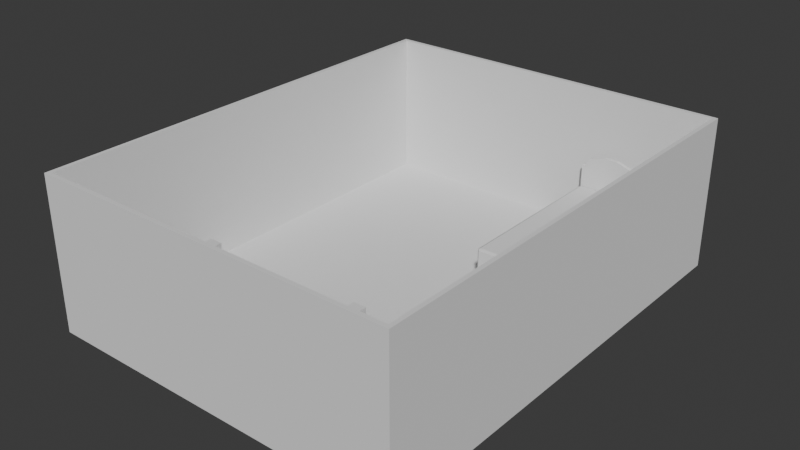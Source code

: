 # Source: Room.blend  (saved by Blender 5.2.45; exported with 4.5.12 LTS)
import bpy
from mathutils import Matrix  # noqa: F401  (used for matrix-valued properties, if any)

bpy.ops.wm.read_factory_settings(use_empty=True)
scene = bpy.context.scene
scene.name = 'Scene'

# ---- collections
col_collection = bpy.data.collections.new('Collection'); scene.collection.children.link(col_collection)

# ---- world
world_world = bpy.data.worlds.new('World'); scene.world = world_world
world_world.use_nodes = True; world_world.node_tree.nodes.clear()
_N = world_world.node_tree.nodes; _L = world_world.node_tree.links
n0 = _N.new('ShaderNodeOutputWorld'); n0.name = 'World Output'; n0.location = (200, 100)
n1 = _N.new('ShaderNodeBackground'); n1.name = 'Background'; n1.location = (-200, 100)
n1.inputs[0].default_value = (0.05088, 0.05088, 0.05088, 1.0)
_L.new(n1.outputs[0], n0.inputs[0])
n0.is_active_output = True
world_world.color = (0.05088, 0.05088, 0.05088)
world_world.sun_shadow_jitter_overblur = 0.0

# ---- meshes
me_cube_001 = bpy.data.meshes.new('Cube.001')
me_cube_001.from_pydata([(-4.651, -5.445, -0.1), (-4.651, -5.445, 0.1), (-4.651, 10.0, -0.1), (-4.651, 10.0, 0.1), (7.57, -5.445, -0.1), (7.57, -5.445, 0.1), (7.57, 10.0, -0.1), (7.57, 10.0, 0.1), (-4.793, 10.14, -0.1), (-4.793, -5.587, -0.1), (-4.793, -5.587, 0.1), (-4.793, 10.14, 0.1), (7.712, 10.14, -0.1), (7.712, 10.14, 0.1), (7.712, -5.587, -0.1), (7.712, -5.587, 0.1), (-4.793, 10.14, 5.1), (-4.651, 10.0, 5.1), (-4.651, -5.445, 5.1), (7.57, 10.0, 5.1), (7.712, 10.14, 5.1), (7.57, -5.445, 5.1), (-4.793, -5.587, 5.1), (7.712, -5.587, 5.1)], [], [(7, 5, 21, 19), (0, 4, 14, 9), (10, 15, 23, 22), (4, 6, 12, 14), (2, 6, 4, 0), (7, 3, 1, 5), (9, 10, 11, 8), (8, 11, 13, 12), (12, 13, 15, 14), (14, 15, 10, 9), (6, 2, 8, 12), (11, 10, 22, 16), (3, 7, 19, 17), (2, 0, 9, 8), (19, 21, 23, 20), (17, 19, 20, 16), (18, 17, 16, 22), (21, 18, 22, 23), (13, 11, 16, 20), (1, 3, 17, 18), (5, 1, 18, 21), (15, 13, 20, 23)])
_uv = me_cube_001.uv_layers.new(name='UVMap')
_uv.uv.foreach_set('vector', [0.625, 0.5, 0.625, 0.75, 0.625, 0.75, 0.625, 0.5, 0.125, 0.75, 0.375, 0.75, 0.375, 0.75, 0.125, 0.75, 0.625, 1.0, 0.625, 0.75, 0.625, 0.75, 0.625, 1.0, 0.375, 0.75, 0.375, 0.5, 0.375, 0.5, 0.375, 0.75, 0.125, 0.5, 0.375, 0.5, 0.375, 0.75, 0.125, 0.75, 0.625, 0.5, 0.875, 0.5, 0.875, 0.75, 0.625, 0.75, 0.375, 0.0, 0.625, 0.0, 0.625, 0.25, 0.375, 0.25, 0.375, 0.25, 0.625, 0.25, 0.625, 0.5, 0.375, 0.5, 0.375, 0.5, 0.625, 0.5, 0.625, 0.75, 0.375, 0.75, 0.375, 0.75, 0.625, 0.75, 0.625, 1.0, 0.375, 1.0, 0.375, 0.5, 0.125, 0.5, 0.125, 0.5, 0.375, 0.5, 0.625, 0.25, 0.625, 0.0, 0.625, 0.0, 0.625, 0.25, 0.875, 0.5, 0.625, 0.5, 0.625, 0.5, 0.875, 0.5, 0.125, 0.5, 0.125, 0.75, 0.125, 0.75, 0.125, 0.5, 0.625, 0.5, 0.625, 0.75, 0.625, 0.75, 0.625, 0.5, 0.875, 0.5, 0.625, 0.5, 0.625, 0.5, 0.875, 0.5, 0.875, 0.75, 0.875, 0.5, 0.875, 0.5, 0.875, 0.75, 0.625, 0.75, 0.875, 0.75, 0.875, 0.75, 0.625, 0.75, 0.625, 0.5, 0.625, 0.25, 0.625, 0.25, 0.625, 0.5, 0.875, 0.75, 0.875, 0.5, 0.875, 0.5, 0.875, 0.75, 0.625, 0.75, 0.875, 0.75, 0.875, 0.75, 0.625, 0.75, 0.625, 0.75, 0.625, 0.5, 0.625, 0.5, 0.625, 0.75])
me_cube_001.update()
me_cube_002 = bpy.data.meshes.new('Cube.002')
me_cube_002.from_pydata([(-2.0, 2.905, -0.01575), (-1.905, 2.905, -0.02304), (-2.0, -2.905, 0.1238), (-1.905, -2.905, 0.131), (-1.905, -3.0, 0.1238), (-2.0, -2.905, -0.01575), (-1.905, -3.0, -0.01575), (-1.905, -2.905, -0.02304), (-1.905, -2.905, 0.1671), (-1.905, -3.0, 0.2113), (-2.0, -2.905, 0.2113), (-1.905, -3.0, 1.058), (-1.905, -2.905, 1.102), (-2.0, -2.905, 1.058), (-1.905, 2.905, 0.1671), (-2.0, 2.905, 0.2113), (-1.905, 3.0, 0.2113), (-1.905, 2.905, 1.102), (-1.905, 3.0, 1.058), (-2.0, 2.905, 1.058), (1.905, -2.905, 0.1671), (2.0, -2.905, 0.2113), (1.905, -3.0, 0.2113), (1.905, -2.905, 1.102), (1.905, -3.0, 1.058), (2.0, -2.905, 1.058), (1.905, 2.905, 0.1671), (1.905, 3.0, 0.2113), (2.0, 2.905, 0.2113), (1.905, 2.905, 1.102), (2.0, 2.905, 1.058), (1.905, 3.0, 1.058), (-1.905, 3.0, -0.01575), (-1.905, 2.905, 0.131), (-1.905, 3.0, 0.1238), (-2.0, 2.905, 0.1238), (1.905, -2.905, -0.02304), (2.0, -2.905, -0.01575), (1.905, -3.0, -0.01575), (1.905, -2.905, 0.131), (1.905, -3.0, 0.1238), (2.0, -2.905, 0.1238), (1.905, 2.905, -0.02304), (1.905, 3.0, -0.01575), (2.0, 2.905, -0.01575), (1.905, 2.905, 0.131), (2.0, 2.905, 0.1238), (1.905, 3.0, 0.1238), (-1.905, 3.025, 0.1238), (-2.0, 3.025, 0.1238), (-2.0, 3.025, -0.01575), (-1.905, 3.025, -0.01575), (1.905, 3.025, -0.01575), (2.0, 3.025, -0.01575), (2.0, 3.025, 0.1238), (1.905, 3.025, 0.1238), (-1.905, 3.152, 0.1238), (-2.0, 3.152, 0.1238), (-2.0, 3.152, -0.01575), (-1.905, 3.152, -0.01575), (1.905, 3.152, -0.01575), (2.0, 3.152, -0.01575), (2.0, 3.152, 0.1238), (1.905, 3.152, 0.1238), (-1.905, 3.025, 1.825), (-2.0, 3.025, 1.825), (2.0, 3.025, 1.825), (1.905, 3.025, 1.825), (-1.905, 3.152, 1.825), (1.905, 3.152, 1.825), (-2.0, 3.152, 1.825), (2.0, 3.152, 1.825), (-0.9527, 3.152, 2.115), (0.0, 3.025, 1.825), (-0.9527, 3.152, 1.825), (0.0, 3.152, 1.825), (-0.9527, 3.025, 1.825), (0.9527, 3.025, 1.825), (-0.1905, 3.152, 2.115), (0.9527, 3.152, 1.825), (-0.9527, 3.025, 2.115), (-1.715, 3.025, 2.115), (-1.715, 3.152, 2.115), (-0.1905, 3.025, 2.115), (0.9527, 3.037, 2.115), (0.1905, 3.037, 2.115), (0.9527, 3.14, 2.115), (0.1905, 3.14, 2.115), (1.715, 3.037, 2.115), (1.715, 3.14, 2.115), (-0.7241, 3.025, 2.284), (-0.9527, 3.025, 2.284), (-0.9527, 3.152, 2.284), (-1.181, 3.152, 2.284), (-0.7241, 3.152, 2.284), (-1.181, 3.025, 2.284), (0.9527, 3.037, 2.284), (0.7241, 3.037, 2.284), (0.9527, 3.14, 2.284), (0.7241, 3.14, 2.284), (1.181, 3.037, 2.284), (1.181, 3.14, 2.284), (-2.0, -2.905, -0.5629), (-1.905, -2.905, -0.5702), (-1.905, -3.0, -0.5629), (1.905, -3.0, -0.5629), (1.905, -2.905, -0.5702), (2.0, -2.905, -0.5629), (-2.0, 3.025, -0.5629), (-1.905, 3.025, -0.5629), (1.905, 3.025, -0.5629), (2.0, 3.025, -0.5629), (-2.0, 3.152, -0.5629), (-1.905, 3.152, -0.5629), (1.905, 3.152, -0.5629), (2.0, 3.152, -0.5629)], [], [(4, 3, 2), (39, 40, 41), (53, 52, 110, 111), (33, 34, 35), (1, 0, 32), (52, 60, 114, 110), (8, 9, 10), (11, 12, 13), (14, 15, 16), (17, 18, 19), (20, 21, 22), (23, 24, 25), (26, 27, 28), (29, 30, 31), (14, 8, 10, 15), (9, 11, 13, 10), (12, 17, 19, 13), (18, 16, 15, 19), (26, 14, 16, 27), (17, 29, 31, 18), (30, 28, 27, 31), (20, 26, 28, 21), (29, 23, 25, 30), (24, 22, 21, 25), (8, 20, 22, 9), (23, 12, 11, 24), (10, 13, 19, 15), (22, 24, 11, 9), (29, 17, 12, 23), (16, 18, 31, 27), (28, 30, 25, 21), (42, 43, 44), (45, 46, 47), (1, 7, 5, 0), (6, 4, 2, 5), (3, 33, 35, 2), (0, 35, 49, 50), (42, 1, 32, 43), (33, 45, 47, 34), (43, 32, 51, 52), (36, 42, 44, 37), (45, 39, 41, 46), (40, 38, 37, 41), (7, 36, 38, 6), (39, 3, 4, 40), (1, 42, 36, 7), (5, 2, 35, 0), (38, 40, 4, 6), (34, 47, 55, 48), (44, 46, 41, 37), (3, 39, 20, 8), (39, 45, 26, 20), (45, 33, 14, 26), (33, 3, 8, 14), (55, 54, 66, 67), (50, 49, 57, 58), (56, 57, 70, 68), (32, 0, 50, 51), (44, 43, 52, 53), (35, 34, 48, 49), (46, 44, 53, 54), (47, 46, 54, 55), (56, 59, 58, 57), (62, 61, 60, 63), (59, 56, 63, 60), (51, 50, 108, 109), (54, 53, 61, 62), (52, 51, 59, 60), (61, 53, 111, 115), (48, 55, 67, 77, 73, 76, 64), (67, 66, 71, 69), (68, 64, 81, 82), (65, 64, 68, 70), (63, 56, 68, 74, 75, 79, 69), (62, 63, 69, 71), (54, 62, 71, 66), (57, 49, 65, 70), (49, 48, 64, 65), (81, 80, 91, 95), (74, 68, 82, 72), (73, 75, 78, 83), (67, 69, 89, 88), (69, 79, 86, 89), (76, 73, 83, 80), (88, 89, 101, 100), (75, 74, 72, 78), (64, 76, 80, 81), (87, 85, 97, 99), (72, 82, 93, 92), (75, 73, 85, 87), (77, 67, 88, 84), (79, 75, 87, 86), (73, 77, 84, 85), (91, 90, 94, 92), (95, 91, 92, 93), (97, 96, 98, 99), (96, 100, 101, 98), (80, 83, 90, 91), (83, 78, 94, 90), (84, 88, 100, 96), (82, 81, 95, 93), (85, 84, 96, 97), (89, 86, 98, 101), (86, 87, 99, 98), (78, 72, 92, 94), (106, 107, 105), (103, 104, 102), (109, 108, 112, 113), (111, 110, 114, 115), (58, 59, 113, 112), (5, 7, 103, 102), (60, 61, 115, 114), (7, 6, 104, 103), (38, 36, 106, 105), (50, 58, 112, 108), (6, 5, 102, 104), (36, 37, 107, 106), (37, 38, 105, 107), (59, 51, 109, 113)])
_uv = me_cube_002.uv_layers.new(name='UVMap')
_uv.uv.foreach_set('vector', [0.6132, 0.0, 0.625, 0.003941, 0.6132, 0.003941, 0.628, 0.751, 0.6132, 0.7559, 0.6132, 0.747, 0.3839, 0.5039, 0.378, 0.497, 0.378, 0.497, 0.3839, 0.5039, 0.625, 0.2493, 0.6132, 0.2544, 0.6132, 0.2461, 0.1309, 0.5039, 0.125, 0.5039, 0.1309, 0.5, 0.378, 0.497, 0.378, 0.497, 0.378, 0.497, 0.378, 0.497, 0.1309, 0.7461, 0.1309, 0.75, 0.125, 0.7461, 0.6132, 0.0, 0.625, 0.003941, 0.6132, 0.003941, 0.1309, 0.5039, 0.125, 0.5039, 0.1309, 0.5, 0.625, 0.2493, 0.6132, 0.2544, 0.6132, 0.2461, 0.3691, 0.7461, 0.3839, 0.7461, 0.378, 0.753, 0.628, 0.751, 0.6132, 0.7559, 0.6132, 0.747, 0.3691, 0.5039, 0.378, 0.497, 0.3839, 0.5039, 0.628, 0.499, 0.6132, 0.503, 0.6132, 0.4941, 0.1309, 0.5039, 0.1309, 0.7461, 0.125, 0.7461, 0.125, 0.5039, 0.3868, 0.0, 0.6132, 0.0, 0.6132, 0.003941, 0.3868, 0.003941, 0.625, 0.003941, 0.625, 0.2493, 0.6132, 0.2461, 0.6132, 0.003941, 0.6132, 0.2544, 0.3868, 0.2559, 0.3868, 0.2461, 0.6132, 0.2461, 0.3691, 0.5039, 0.1309, 0.5039, 0.1309, 0.5, 0.378, 0.497, 0.625, 0.2493, 0.628, 0.499, 0.6132, 0.4941, 0.6132, 0.2544, 0.6132, 0.503, 0.3839, 0.5039, 0.378, 0.497, 0.6132, 0.4941, 0.3691, 0.7461, 0.3691, 0.5039, 0.3839, 0.5039, 0.3839, 0.7461, 0.628, 0.499, 0.628, 0.751, 0.6132, 0.747, 0.6132, 0.503, 0.6132, 0.7559, 0.378, 0.753, 0.3839, 0.7461, 0.6132, 0.747, 0.1309, 0.7461, 0.3691, 0.7461, 0.378, 0.753, 0.1309, 0.75, 0.628, 0.751, 0.625, 0.9941, 0.6132, 0.9941, 0.6132, 0.7559, 0.3868, 0.003941, 0.6132, 0.003941, 0.6132, 0.2461, 0.3868, 0.2461, 0.378, 0.753, 0.6132, 0.7559, 0.6132, 0.9941, 0.3868, 0.9941, 0.628, 0.499, 0.8691, 0.5039, 0.8691, 0.7461, 0.628, 0.751, 0.3868, 0.2559, 0.6132, 0.2544, 0.6132, 0.4941, 0.378, 0.497, 0.3839, 0.5039, 0.6132, 0.503, 0.6132, 0.747, 0.3839, 0.7461, 0.3691, 0.5039, 0.378, 0.497, 0.3839, 0.5039, 0.628, 0.499, 0.6132, 0.503, 0.6132, 0.4941, 0.1309, 0.5039, 0.1309, 0.7461, 0.125, 0.7461, 0.125, 0.5039, 0.3868, 0.0, 0.6132, 0.0, 0.6132, 0.003941, 0.3868, 0.003941, 0.625, 0.003941, 0.625, 0.2493, 0.6132, 0.2461, 0.6132, 0.003941, 0.3868, 0.2461, 0.6132, 0.2461, 0.6132, 0.2461, 0.3868, 0.2461, 0.3691, 0.5039, 0.1309, 0.5039, 0.1309, 0.5, 0.378, 0.497, 0.625, 0.2493, 0.628, 0.499, 0.6132, 0.4941, 0.6132, 0.2544, 0.378, 0.497, 0.1309, 0.5, 0.1309, 0.5, 0.378, 0.497, 0.3691, 0.7461, 0.3691, 0.5039, 0.3839, 0.5039, 0.3839, 0.7461, 0.628, 0.499, 0.628, 0.751, 0.6132, 0.747, 0.6132, 0.503, 0.6132, 0.7559, 0.378, 0.753, 0.3839, 0.7461, 0.6132, 0.747, 0.1309, 0.7461, 0.3691, 0.7461, 0.378, 0.753, 0.1309, 0.75, 0.628, 0.751, 0.625, 0.9941, 0.6132, 0.9941, 0.6132, 0.7559, 0.1309, 0.5039, 0.3691, 0.5039, 0.3691, 0.7461, 0.1309, 0.7461, 0.3868, 0.003941, 0.6132, 0.003941, 0.6132, 0.2461, 0.3868, 0.2461, 0.378, 0.753, 0.6132, 0.7559, 0.6132, 0.9941, 0.3868, 0.9941, 0.6132, 0.2544, 0.6132, 0.4941, 0.6132, 0.4941, 0.6132, 0.2544, 0.3839, 0.5039, 0.6132, 0.503, 0.6132, 0.747, 0.3839, 0.7461, 0.625, 0.9941, 0.628, 0.751, 0.3691, 0.7461, 0.1309, 0.7461, 0.628, 0.751, 0.628, 0.499, 0.3691, 0.5039, 0.3691, 0.7461, 0.628, 0.499, 0.625, 0.2493, 0.1309, 0.5039, 0.3691, 0.5039, 0.625, 0.2493, 0.625, 0.003941, 0.1309, 0.7461, 0.1309, 0.5039, 0.6132, 0.4941, 0.6132, 0.503, 0.6132, 0.503, 0.6132, 0.4941, 0.3868, 0.2461, 0.6132, 0.2461, 0.6132, 0.2461, 0.3868, 0.2461, 0.6132, 0.2544, 0.6132, 0.2461, 0.6132, 0.2461, 0.6132, 0.2544, 0.1309, 0.5, 0.125, 0.5039, 0.125, 0.5039, 0.1309, 0.5, 0.3839, 0.5039, 0.378, 0.497, 0.378, 0.497, 0.3839, 0.5039, 0.6132, 0.2461, 0.6132, 0.2544, 0.6132, 0.2544, 0.6132, 0.2461, 0.6132, 0.503, 0.3839, 0.5039, 0.3839, 0.5039, 0.6132, 0.503, 0.6132, 0.4941, 0.6132, 0.503, 0.6132, 0.503, 0.6132, 0.4941, 0.6132, 0.2544, 0.3868, 0.2559, 0.3868, 0.2461, 0.6132, 0.2461, 0.6132, 0.503, 0.3839, 0.5039, 0.378, 0.497, 0.6132, 0.4941, 0.3868, 0.2559, 0.6132, 0.2544, 0.6132, 0.4941, 0.378, 0.497, 0.1309, 0.5, 0.125, 0.5039, 0.125, 0.5039, 0.1309, 0.5, 0.6132, 0.503, 0.3839, 0.5039, 0.3839, 0.5039, 0.6132, 0.503, 0.378, 0.497, 0.1309, 0.5, 0.1309, 0.5, 0.378, 0.497, 0.3839, 0.5039, 0.3839, 0.5039, 0.3839, 0.5039, 0.3839, 0.5039, 0.6132, 0.2544, 0.6132, 0.4941, 0.6132, 0.4941, 0.6132, 0.4342, 0.6132, 0.3743, 0.6132, 0.3143, 0.6132, 0.2544, 0.6132, 0.4941, 0.6132, 0.503, 0.6132, 0.503, 0.6132, 0.4941, 0.6132, 0.2544, 0.6132, 0.2544, 0.6132, 0.2544, 0.6132, 0.2544, 0.6132, 0.2461, 0.6132, 0.2544, 0.6132, 0.2544, 0.6132, 0.2461, 0.6132, 0.4941, 0.6132, 0.2544, 0.6132, 0.2544, 0.6132, 0.3143, 0.6132, 0.3743, 0.6132, 0.4342, 0.6132, 0.4941, 0.6132, 0.503, 0.6132, 0.4941, 0.6132, 0.4941, 0.6132, 0.503, 0.6132, 0.503, 0.6132, 0.503, 0.6132, 0.503, 0.6132, 0.503, 0.6132, 0.2461, 0.6132, 0.2461, 0.6132, 0.2461, 0.6132, 0.2461, 0.6132, 0.2461, 0.6132, 0.2544, 0.6132, 0.2544, 0.6132, 0.2461, 0.6132, 0.2544, 0.6132, 0.3143, 0.6132, 0.3143, 0.6132, 0.2544, 0.6132, 0.3143, 0.6132, 0.2544, 0.6132, 0.2544, 0.6132, 0.3143, 0.6132, 0.3743, 0.6132, 0.3743, 0.6132, 0.3743, 0.6132, 0.3743, 0.6132, 0.4941, 0.6132, 0.4941, 0.6132, 0.4941, 0.6132, 0.4941, 0.6132, 0.4941, 0.6132, 0.4342, 0.6132, 0.4342, 0.6132, 0.4941, 0.6132, 0.3143, 0.6132, 0.3743, 0.6132, 0.3743, 0.6132, 0.3143, 0.6132, 0.4941, 0.6132, 0.4941, 0.6132, 0.4941, 0.6132, 0.4941, 0.6132, 0.3743, 0.6132, 0.3143, 0.6132, 0.3143, 0.6132, 0.3743, 0.6132, 0.2544, 0.6132, 0.3143, 0.6132, 0.3143, 0.6132, 0.2544, 0.6132, 0.3743, 0.6132, 0.3743, 0.6132, 0.3743, 0.6132, 0.3743, 0.6132, 0.3143, 0.6132, 0.2544, 0.6132, 0.2544, 0.6132, 0.3143, 0.6132, 0.3743, 0.6132, 0.3743, 0.6132, 0.3743, 0.6132, 0.3743, 0.6132, 0.4342, 0.6132, 0.4941, 0.6132, 0.4941, 0.6132, 0.4342, 0.6132, 0.4342, 0.6132, 0.3743, 0.6132, 0.3743, 0.6132, 0.4342, 0.6132, 0.3743, 0.6132, 0.4342, 0.6132, 0.4342, 0.6132, 0.3743, 0.6132, 0.3143, 0.6132, 0.3743, 0.6132, 0.3743, 0.6132, 0.3143, 0.6132, 0.2544, 0.6132, 0.3143, 0.6132, 0.3143, 0.6132, 0.2544, 0.6132, 0.3743, 0.6132, 0.4342, 0.6132, 0.4342, 0.6132, 0.3743, 0.6132, 0.4342, 0.6132, 0.4941, 0.6132, 0.4941, 0.6132, 0.4342, 0.6132, 0.3143, 0.6132, 0.3743, 0.6132, 0.3743, 0.6132, 0.3143, 0.6132, 0.3743, 0.6132, 0.3743, 0.6132, 0.3743, 0.6132, 0.3743, 0.6132, 0.4342, 0.6132, 0.4941, 0.6132, 0.4941, 0.6132, 0.4342, 0.6132, 0.2544, 0.6132, 0.2544, 0.6132, 0.2544, 0.6132, 0.2544, 0.6132, 0.3743, 0.6132, 0.4342, 0.6132, 0.4342, 0.6132, 0.3743, 0.6132, 0.4941, 0.6132, 0.4342, 0.6132, 0.4342, 0.6132, 0.4941, 0.6132, 0.4342, 0.6132, 0.3743, 0.6132, 0.3743, 0.6132, 0.4342, 0.6132, 0.3743, 0.6132, 0.3143, 0.6132, 0.3143, 0.6132, 0.3743, 0.3691, 0.7461, 0.3839, 0.7461, 0.378, 0.753, 0.1309, 0.7461, 0.1309, 0.75, 0.125, 0.7461, 0.1309, 0.5, 0.125, 0.5039, 0.125, 0.5039, 0.1309, 0.5, 0.3839, 0.5039, 0.378, 0.497, 0.378, 0.497, 0.3839, 0.5039, 0.3868, 0.2461, 0.3868, 0.2559, 0.3868, 0.2559, 0.3868, 0.2461, 0.125, 0.7461, 0.1309, 0.7461, 0.1309, 0.7461, 0.125, 0.7461, 0.378, 0.497, 0.3839, 0.5039, 0.3839, 0.5039, 0.378, 0.497, 0.1309, 0.7461, 0.1309, 0.75, 0.1309, 0.75, 0.1309, 0.7461, 0.378, 0.753, 0.3691, 0.7461, 0.3691, 0.7461, 0.378, 0.753, 0.3868, 0.2461, 0.3868, 0.2461, 0.3868, 0.2461, 0.3868, 0.2461, 0.3868, 0.0, 0.3868, 0.003941, 0.3868, 0.003941, 0.3868, 0.0, 0.3691, 0.7461, 0.3839, 0.7461, 0.3839, 0.7461, 0.3691, 0.7461, 0.3839, 0.7461, 0.378, 0.753, 0.378, 0.753, 0.3839, 0.7461, 0.1309, 0.5, 0.1309, 0.5, 0.1309, 0.5, 0.1309, 0.5])
me_cube_002.update()
me_cube_003 = bpy.data.meshes.new('Cube.003')
me_cube_003.from_pydata([(-2.571, -0.185, -1.105), (-2.571, -0.185, 4.005), (-2.571, 0.185, -1.105), (-2.571, 0.185, 4.005), (-2.201, -0.185, -1.105), (-2.201, -0.185, 4.005), (-2.201, 0.185, -1.105), (-2.201, 0.185, 4.005)], [], [(0, 1, 3, 2), (2, 3, 7, 6), (6, 7, 5, 4), (4, 5, 1, 0), (2, 6, 4, 0), (7, 3, 1, 5)])
_uv = me_cube_003.uv_layers.new(name='UVMap')
_uv.uv.foreach_set('vector', [0.375, 0.0, 0.625, 0.0, 0.625, 0.25, 0.375, 0.25, 0.375, 0.25, 0.625, 0.25, 0.625, 0.5, 0.375, 0.5, 0.375, 0.5, 0.625, 0.5, 0.625, 0.75, 0.375, 0.75, 0.375, 0.75, 0.625, 0.75, 0.625, 1.0, 0.375, 1.0, 0.125, 0.5, 0.375, 0.5, 0.375, 0.75, 0.125, 0.75, 0.625, 0.5, 0.875, 0.5, 0.875, 0.75, 0.625, 0.75])
me_cube_003.update()
me_cube_004 = bpy.data.meshes.new('Cube.004')
me_cube_004.from_pydata([(-2.19, -0.08299, -1.141), (-2.19, -0.08299, 3.454), (-2.19, 0.08299, -1.141), (-2.19, 0.08299, 3.454), (-1.208, -0.08299, -1.141), (-1.208, -0.08299, 3.454), (-1.208, 0.08299, -1.141), (-1.208, 0.08299, 3.454), (-1.015, 0.08299, 3.454), (-1.015, 0.08299, -1.141), (-1.015, -0.08299, -1.141), (-1.015, -0.08299, 3.454), (-0.02134, 0.08299, 3.454), (-0.02134, 0.08299, -1.141), (-0.02134, -0.08299, -1.141), (-0.02134, -0.08299, 3.454)], [], [(0, 1, 3, 2), (2, 3, 7, 6), (4, 6, 9, 10), (4, 5, 1, 0), (2, 6, 4, 0), (7, 3, 1, 5), (8, 11, 15, 12), (7, 5, 11, 8), (6, 7, 8, 9), (5, 4, 10, 11), (13, 12, 15, 14), (9, 8, 12, 13), (11, 10, 14, 15), (10, 9, 13, 14)])
_uv = me_cube_004.uv_layers.new(name='UVMap')
_uv.uv.foreach_set('vector', [0.375, 0.0, 0.625, 0.0, 0.625, 0.25, 0.375, 0.25, 0.375, 0.25, 0.625, 0.25, 0.625, 0.5, 0.375, 0.5, 0.375, 0.75, 0.375, 0.5, 0.375, 0.5, 0.375, 0.75, 0.375, 0.75, 0.625, 0.75, 0.625, 1.0, 0.375, 1.0, 0.125, 0.5, 0.375, 0.5, 0.375, 0.75, 0.125, 0.75, 0.625, 0.5, 0.875, 0.5, 0.875, 0.75, 0.625, 0.75, 0.625, 0.5, 0.625, 0.75, 0.625, 0.75, 0.625, 0.5, 0.625, 0.5, 0.625, 0.75, 0.625, 0.75, 0.625, 0.5, 0.375, 0.5, 0.625, 0.5, 0.625, 0.5, 0.375, 0.5, 0.625, 0.75, 0.375, 0.75, 0.375, 0.75, 0.625, 0.75, 0.375, 0.5, 0.625, 0.5, 0.625, 0.75, 0.375, 0.75, 0.375, 0.5, 0.625, 0.5, 0.625, 0.5, 0.375, 0.5, 0.625, 0.75, 0.375, 0.75, 0.375, 0.75, 0.625, 0.75, 0.375, 0.75, 0.375, 0.5, 0.375, 0.5, 0.375, 0.75])
me_cube_004.update()
me_cube_006 = bpy.data.meshes.new('Cube.006')
me_cube_006.from_pydata([(-2.19, -0.08299, -1.141), (-2.19, -0.08299, 3.454), (-2.19, 0.08299, -1.141), (-2.19, 0.08299, 3.454), (-1.208, -0.08299, -1.141), (-1.208, -0.08299, 3.454), (-1.208, 0.08299, -1.141), (-1.208, 0.08299, 3.454), (-1.015, 0.08299, 3.454), (-1.015, 0.08299, -1.141), (-1.015, -0.08299, -1.141), (-1.015, -0.08299, 3.454), (-0.02134, 0.08299, 3.454), (-0.02134, 0.08299, -1.141), (-0.02134, -0.08299, -1.141), (-0.02134, -0.08299, 3.454)], [], [(0, 1, 3, 2), (2, 3, 7, 6), (4, 6, 9, 10), (4, 5, 1, 0), (2, 6, 4, 0), (7, 3, 1, 5), (8, 11, 15, 12), (7, 5, 11, 8), (6, 7, 8, 9), (5, 4, 10, 11), (13, 12, 15, 14), (9, 8, 12, 13), (11, 10, 14, 15), (10, 9, 13, 14)])
_uv = me_cube_006.uv_layers.new(name='UVMap')
_uv.uv.foreach_set('vector', [0.375, 0.0, 0.625, 0.0, 0.625, 0.25, 0.375, 0.25, 0.375, 0.25, 0.625, 0.25, 0.625, 0.5, 0.375, 0.5, 0.375, 0.75, 0.375, 0.5, 0.375, 0.5, 0.375, 0.75, 0.375, 0.75, 0.625, 0.75, 0.625, 1.0, 0.375, 1.0, 0.125, 0.5, 0.375, 0.5, 0.375, 0.75, 0.125, 0.75, 0.625, 0.5, 0.875, 0.5, 0.875, 0.75, 0.625, 0.75, 0.625, 0.5, 0.625, 0.75, 0.625, 0.75, 0.625, 0.5, 0.625, 0.5, 0.625, 0.75, 0.625, 0.75, 0.625, 0.5, 0.375, 0.5, 0.625, 0.5, 0.625, 0.5, 0.375, 0.5, 0.625, 0.75, 0.375, 0.75, 0.375, 0.75, 0.625, 0.75, 0.375, 0.5, 0.625, 0.5, 0.625, 0.75, 0.375, 0.75, 0.375, 0.5, 0.625, 0.5, 0.625, 0.5, 0.375, 0.5, 0.625, 0.75, 0.375, 0.75, 0.375, 0.75, 0.625, 0.75, 0.375, 0.75, 0.375, 0.5, 0.375, 0.5, 0.375, 0.75])
me_cube_006.update()
arm_armature = bpy.data.armatures.new('Armature')  # bones are not reproduced
arm_armature_001 = bpy.data.armatures.new('Armature.001')  # bones are not reproduced

# ---- objects
ob_floor = bpy.data.objects.new('Floor', me_cube_001)
ob_bed = bpy.data.objects.new('Bed', me_cube_002)
ob_closet_frame = bpy.data.objects.new('Closet_Frame', me_cube_003)
ob_closet = bpy.data.objects.new('Closet', me_cube_004)
ob_closet_right = bpy.data.objects.new('Closet_Right', arm_armature)
ob_closet_001 = bpy.data.objects.new('Closet.001', me_cube_006)
ob_closet_left = bpy.data.objects.new('Closet_Left', arm_armature_001)

# ---- transforms, parenting, visibility, modifiers, constraints
ob_floor.location = (-8.76, 0.0, 0.0)
ob_bed.location = (-3.402, 6.635, 0.6205)
ob_closet_frame.location = (-4.813, -5.162, 0.8808)
_m = ob_closet_frame.modifiers.new('Mirror', 'MIRROR')
ob_closet.parent = ob_closet_right
ob_closet.matrix_parent_inverse = Matrix(((1.0, -0.0, 0.0, 2.193), (-0.0, 1.0, -0.0, 7.596), (-0.0, 0.0, 1.0, -2.718), (-0.0, 0.0, -0.0, 1.0)))
ob_closet.location = (0.0, -7.774, 1.848)
_vg = ob_closet.vertex_groups.new(name='Bone')
for _i, _w in zip([0, 1, 2, 3, 4, 5, 6, 7, 8, 9, 10, 11, 12, 13, 14, 15], [0.4616, 0.5757, 0.4841, 0.5611, 0.4526, 0.5766, 0.4332, 0.5782, 0.02216, 0.01323, 0.004799, 0.03443, 0.0002209, 0.009637, 0.01055, 0.0]): _vg.add([_i], _w, 'REPLACE')
_vg = ob_closet.vertex_groups.new(name='Bone.001')
for _i, _w in zip([0, 1, 2, 3, 4, 5, 6, 7, 8, 9, 10, 11, 12, 13, 14, 15], [0.0, 0.0, 0.0, 0.0, 0.0, 0.0, 0.0, 0.0, 0.2643, 0.5438, 0.5164, 0.3824, 0.377, 0.6922, 0.6907, 0.3748]): _vg.add([_i], _w, 'REPLACE')
_m = ob_closet.modifiers.new('Armature', 'ARMATURE')
_m.object = ob_closet_right
ob_closet_right.parent = ob_closet_frame
ob_closet_right.matrix_parent_inverse = Matrix(((1.0, -0.0, -0.0, -0.0), (-0.0, 1.0, 0.0, 7.756), (-0.0, -0.0, 1.0, -1.503), (-0.0, 0.0, -0.0, 1.0)))
ob_closet_right.location = (-2.193, -7.596, 2.718)
ob_closet_right.show_in_front = True
ob_closet_001.parent = ob_closet_left
ob_closet_001.matrix_parent_inverse = Matrix(((1.0, -0.0, 0.0, 2.193), (-0.0, 1.0, -0.0, 7.596), (-0.0, 0.0, 1.0, -2.718), (-0.0, 0.0, -0.0, 1.0)))
ob_closet_001.location = (0.0, -7.774, 1.848)
_vg = ob_closet_001.vertex_groups.new(name='Bone')
for _i, _w in zip([0, 1, 2, 3, 4, 5, 6, 7, 8, 9, 10, 11, 12, 13, 14, 15], [0.4616, 0.5757, 0.4841, 0.5611, 0.4526, 0.5766, 0.4332, 0.5782, 0.02216, 0.01323, 0.004799, 0.03443, 0.0002209, 0.009637, 0.01055, 0.0]): _vg.add([_i], _w, 'REPLACE')
_vg = ob_closet_001.vertex_groups.new(name='Bone.001')
for _i, _w in zip([0, 1, 2, 3, 4, 5, 6, 7, 8, 9, 10, 11, 12, 13, 14, 15], [0.0, 0.0, 0.0, 0.0, 0.0, 0.0, 0.0, 0.0, 0.2643, 0.5438, 0.5164, 0.3824, 0.377, 0.6922, 0.6907, 0.3748]): _vg.add([_i], _w, 'REPLACE')
_m = ob_closet_001.modifiers.new('Armature', 'ARMATURE')
_m.object = ob_closet_left
ob_closet_left.parent = ob_closet_frame
ob_closet_left.matrix_parent_inverse = Matrix(((1.0, -0.0, -0.0, -0.0), (-0.0, 1.0, 0.0, 7.756), (-0.0, -0.0, 1.0, -1.503), (-0.0, 0.0, -0.0, 1.0)))
ob_closet_left.location = (2.244, -7.952, 2.724)
ob_closet_left.rotation_euler = (-1.748e-07, -1.296e-21, -3.142)
ob_closet_left.show_in_front = True

# ---- collection membership
col_collection.objects.link(ob_floor)
col_collection.objects.link(ob_bed)
col_collection.objects.link(ob_closet_frame)
col_collection.objects.link(ob_closet)
col_collection.objects.link(ob_closet_right)
col_collection.objects.link(ob_closet_001)
col_collection.objects.link(ob_closet_left)

# ---- scene / render settings (as saved in the file)
scene.frame_start = 1; scene.frame_end = 250; scene.frame_set(1)
scene.render.engine = 'BLENDER_EEVEE_NEXT'
scene.render.bake_bias = 0.0
scene.render.bake_samples = 0
scene.render.compositor_device = 'GPU'
scene.eevee.use_volume_custom_range = False
scene.eevee.fast_gi_thickness_near = 0.1
scene.eevee.fast_gi_thickness_far = 0.0
scene.eevee.ray_tracing_options.screen_trace_thickness = 0.1
bpy.context.view_layer.update()

# ---- added for rendering (the .blend has no active camera and no usable light): camera, sun
cam_auto = bpy.data.cameras.new('AutoCamera')
cam_auto.lens = 50.0
cam_auto.sensor_width = 36.0
cam_auto.clip_end = 1000.0
ob_auto_camera = bpy.data.objects.new('AutoCamera', cam_auto)
scene.collection.objects.link(ob_auto_camera)
ob_auto_camera.location = (11.9321, -20.8015, 17.8236)
ob_auto_camera.rotation_euler = (1.09748, -7.21219e-08, 0.694738)
scene.camera = ob_auto_camera
light_auto_sun = bpy.data.lights.new('AutoSun', 'SUN')
light_auto_sun.energy = 3.0
light_auto_sun.angle = 0.0523599
ob_auto_sun = bpy.data.objects.new('AutoSun', light_auto_sun)
scene.collection.objects.link(ob_auto_sun)
ob_auto_sun.rotation_euler = (0.872665, 0.174533, 0.523599)
bpy.context.view_layer.update()
